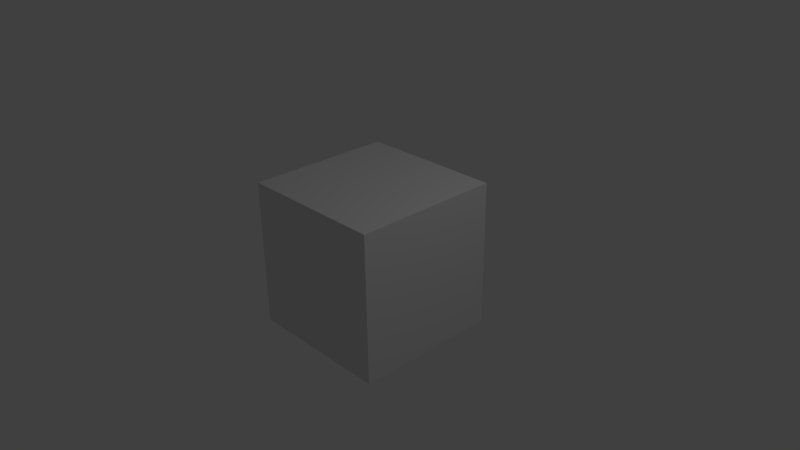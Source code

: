 # Source: Cube.blend  (saved by Blender 2.72.0; exported with 4.5.12 LTS)
import bpy
from mathutils import Matrix  # noqa: F401  (used for matrix-valued properties, if any)

bpy.ops.wm.read_factory_settings(use_empty=True)
scene = bpy.context.scene
scene.name = 'Scene'

# ---- collections
col_collection_1 = bpy.data.collections.new('Collection 1'); scene.collection.children.link(col_collection_1)

# ---- materials (node trees are filled in below, after node groups)
mat_material = bpy.data.materials.new('Material')
mat_material.alpha_threshold = 0.0
mat_material.use_transparent_shadow = False
mat_material.roughness = 0.5
mat_material.line_color = (0.0, 0.0, 0.0, 1.0)

# ---- material node trees

# ---- world
world_world = bpy.data.worlds.new('World'); scene.world = world_world
world_world.color = (0.05088, 0.05088, 0.05088)
world_world.use_sun_shadow = False
world_world.sun_shadow_jitter_overblur = 0.0
world_world.cycles.sampling_method = 'MANUAL'
world_world.cycles.sample_map_resolution = 256

# ---- cameras
cam_camera = bpy.data.cameras.new('Camera')
cam_camera.clip_end = 100.0
cam_camera.lens = 35.0
cam_camera.sensor_width = 32.0
cam_camera.sensor_height = 18.0
cam_camera.ortho_scale = 7.314
cam_camera.dof.focus_distance = 0.0
cam_camera.dof.aperture_fstop = 128.0

# ---- lights
light_lamp = bpy.data.lights.new('Lamp', 'POINT')
light_lamp.transmission_factor = 0.0
light_lamp.cutoff_distance = 30.0
light_lamp.energy = 100.0
light_lamp.shadow_buffer_clip_start = 1.001
light_lamp.shadow_soft_size = 0.1
light_lamp.shadow_maximum_resolution = 0.006
light_lamp.use_absolute_resolution = True
light_lamp.cycles.use_multiple_importance_sampling = False

# ---- meshes
me_cube = bpy.data.meshes.new('Cube')
me_cube.from_pydata([(1.0, 1.0, -1.0), (1.0, -1.0, -1.0), (-1.0, -1.0, -1.0), (-1.0, 1.0, -1.0), (1.0, 1.0, 1.0), (1.0, -1.0, 1.0), (-1.0, -1.0, 1.0), (-1.0, 1.0, 1.0)], [], [(0, 1, 2, 3), (4, 7, 6, 5), (0, 4, 5, 1), (1, 5, 6, 2), (2, 6, 7, 3), (4, 0, 3, 7)])
me_cube.materials.append(mat_material)
me_cube.use_remesh_preserve_volume = False
me_cube.use_remesh_preserve_attributes = False
me_cube.use_mirror_vertex_groups = False
me_cube.update()

# ---- objects
ob_cube = bpy.data.objects.new('Cube', me_cube)
ob_lamp = bpy.data.objects.new('Lamp', light_lamp)
ob_camera = bpy.data.objects.new('Camera', cam_camera)

# ---- transforms, parenting, visibility, modifiers, constraints
ob_cube.location = (0.0, 0.0, 0.0)
ob_cube.lock_rotations_4d = False
ob_cube.empty_display_type = 'ARROWS'
ob_cube.lineart.crease_threshold = 0.0
ob_lamp.location = (4.076, 1.005, 5.904)
ob_lamp.rotation_euler = (0.6503, 0.05522, 1.866)
ob_lamp.lock_rotations_4d = False
ob_lamp.empty_display_type = 'ARROWS'
ob_lamp.color = (0.0, 0.0, 0.0, 0.0)
ob_lamp.lineart.crease_threshold = 0.0
ob_camera.location = (7.481, -6.508, 5.344)
ob_camera.rotation_euler = (1.109, 0.01082, 0.8149)
ob_camera.lock_rotations_4d = False
ob_camera.empty_display_type = 'ARROWS'
ob_camera.color = (0.0, 0.0, 0.0, 0.0)
ob_camera.display_type = 'WIRE'
ob_camera.lineart.crease_threshold = 0.0

# ---- collection membership
col_collection_1.objects.link(ob_cube)
col_collection_1.objects.link(ob_lamp)
col_collection_1.objects.link(ob_camera)

# ---- scene / render settings (as saved in the file)
scene.camera = ob_camera
scene.frame_start = 1; scene.frame_end = 250; scene.frame_set(1)
scene.render.engine = 'BLENDER_EEVEE_NEXT'
scene.render.resolution_percentage = 50
scene.render.dither_intensity = 0.0
scene.cycles.use_denoising = False
scene.cycles.samples = 10
scene.cycles.sampling_pattern = 'TABULATED_SOBOL'
scene.cycles.light_sampling_threshold = 0.0
scene.cycles.use_adaptive_sampling = False
scene.cycles.use_light_tree = False
scene.cycles.blur_glossy = 0.0
scene.cycles.pixel_filter_type = 'GAUSSIAN'
scene.cycles.sample_clamp_indirect = 0.0
scene.view_settings.view_transform = 'Standard'
bpy.context.view_layer.update()

